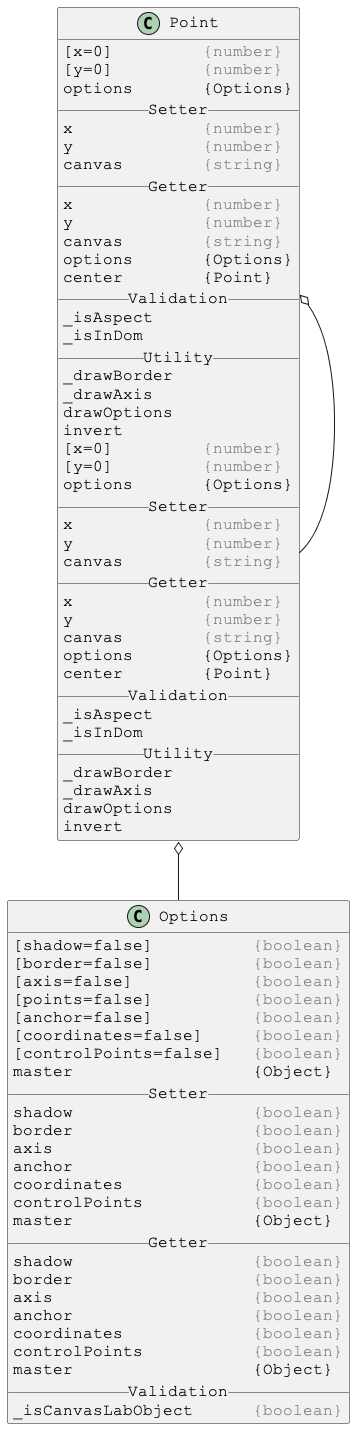

The diagram above was rendered by PlantUML. Its source (embedded in the PNG):
@startuml

skinparam DefaultFontSize 16
skinparam DefaultFontName Courier New

class Point {
[x=0]         <color:gray>{number}</color>
[y=0]         <color:gray>{number}</color>
options       {Options}
__ Setter __
x             <color:gray>{number}</color>
y             <color:gray>{number}</color>
canvas        <color:gray>{string}</color>
__ Getter __
x             <color:gray>{number}</color>
y             <color:gray>{number}</color>
canvas        <color:gray>{string}</color>
options       {Options}
center        {Point}
__ Validation __
_isAspect
_isInDom
__ Utility __
_drawBorder
_drawAxis
drawOptions
invert
}

Point o-- Options
Point o-- Point



skinparam DefaultFontSize 16
skinparam DefaultFontName Courier New

class Options {
[shadow=false]          <color:gray>{boolean}</color>
[border=false]          <color:gray>{boolean}</color>
[axis=false]            <color:gray>{boolean}</color>
[points=false]          <color:gray>{boolean}</color>
[anchor=false]          <color:gray>{boolean}</color>
[coordinates=false]     <color:gray>{boolean}</color>
[controlPoints=false]   <color:gray>{boolean}</color>
master                  {Object}
__ Setter __
shadow                  <color:gray>{boolean}</color>
border                  <color:gray>{boolean}</color>
axis                    <color:gray>{boolean}</color>
anchor                  <color:gray>{boolean}</color>
coordinates             <color:gray>{boolean}</color>
controlPoints           <color:gray>{boolean}</color>
master                  {Object}
__ Getter __
shadow                  <color:gray>{boolean}</color>
border                  <color:gray>{boolean}</color>
axis                    <color:gray>{boolean}</color>
anchor                  <color:gray>{boolean}</color>
coordinates             <color:gray>{boolean}</color>
controlPoints           <color:gray>{boolean}</color>
master                  {Object}
__ Validation __
_isCanvasLabObject      <color:gray>{boolean}</color>
}



skinparam DefaultFontSize 16
skinparam DefaultFontName Courier New

class Point {
[x=0]         <color:gray>{number}</color>
[y=0]         <color:gray>{number}</color>
options       {Options}
__ Setter __
x             <color:gray>{number}</color>
y             <color:gray>{number}</color>
canvas        <color:gray>{string}</color>
__ Getter __
x             <color:gray>{number}</color>
y             <color:gray>{number}</color>
canvas        <color:gray>{string}</color>
options       {Options}
center        {Point}
__ Validation __
_isAspect
_isInDom
__ Utility __
_drawBorder
_drawAxis
drawOptions
invert
}

@enduml